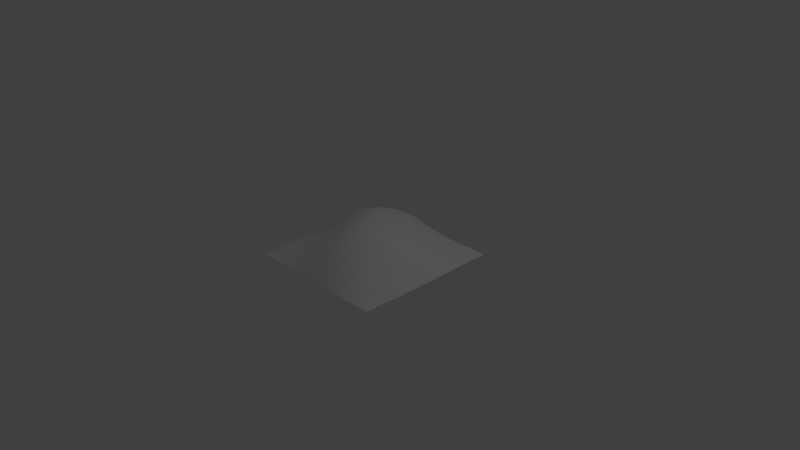 # Source: TrashMound.blend  (saved by Blender 2.77.0; exported with 4.5.12 LTS)
import bpy
from mathutils import Matrix  # noqa: F401  (used for matrix-valued properties, if any)

bpy.ops.wm.read_factory_settings(use_empty=True)
scene = bpy.context.scene
scene.name = 'Scene'

# ---- collections
col_collection_1 = bpy.data.collections.new('Collection 1'); scene.collection.children.link(col_collection_1)

# ---- world
world_world = bpy.data.worlds.new('World'); scene.world = world_world
world_world.color = (0.05088, 0.05088, 0.05088)
world_world.use_sun_shadow = False
world_world.sun_shadow_jitter_overblur = 0.0
world_world.cycles.sampling_method = 'MANUAL'

# ---- cameras
cam_camera = bpy.data.cameras.new('Camera')
cam_camera.clip_end = 100.0
cam_camera.lens = 35.0
cam_camera.sensor_width = 32.0
cam_camera.sensor_height = 18.0
cam_camera.ortho_scale = 7.314
cam_camera.dof.focus_distance = 0.0
cam_camera.dof.aperture_fstop = 128.0

# ---- lights
light_lamp = bpy.data.lights.new('Lamp', 'POINT')
light_lamp.transmission_factor = 0.0
light_lamp.cutoff_distance = 30.0
light_lamp.energy = 100.0
light_lamp.shadow_buffer_clip_start = 1.001
light_lamp.shadow_soft_size = 0.1
light_lamp.shadow_maximum_resolution = 0.006
light_lamp.use_absolute_resolution = True

# ---- meshes
me_plane = bpy.data.meshes.new('Plane')
me_plane.from_pydata([(-1.0, -1.0, 0.0), (1.0, -1.0, 0.004799), (-1.0, 1.0, 0.004799), (1.0, 1.0, 0.0), (-1.0, 0.0, 0.0), (0.0, -1.0, 0.0), (1.0, 0.0, 0.0), (0.0, 1.0, 0.0), (0.0, 0.0, 0.4935), (-1.0, -0.5, 0.02165), (0.5, -1.0, 0.0), (1.0, 0.5, 0.005343), (-0.5, 1.0, 0.02431), (-1.0, 0.5, 0.0), (-0.5, -1.0, 0.005116), (1.0, -0.5, 0.0), (0.5, 1.0, 0.0), (0.0, 0.5, 0.4357), (0.0, -0.5, 0.4349), (-0.5, 0.0, 0.2776), (0.5, 0.0, 0.4408), (0.5, -0.5, 0.2776), (-0.5, -0.5, 0.2062), (-0.5, 0.5, 0.2776), (0.5, 0.5, 0.2062), (-1.0, -0.75, 0.004799), (0.75, -1.0, 0.01128), (1.0, 0.75, 0.004799), (-0.75, 1.0, 0.01746), (-1.0, 0.25, 0.0), (-0.25, -1.0, 0.0), (1.0, -0.25, 0.0), (0.25, 1.0, 0.0), (0.0, 0.75, 0.2776), (0.0, -0.25, 0.4935), (-0.75, 0.0, 0.2062), (0.25, 0.0, 0.4935), (-1.0, -0.25, 0.0), (0.25, -1.0, 0.0), (1.0, 0.25, 0.0), (-0.25, 1.0, 0.0), (-1.0, 0.75, 0.04234), (-0.75, -1.0, 0.004799), (1.0, -0.75, 0.01514), (0.75, 1.0, 0.004799), (0.0, 0.25, 0.4935), (0.0, -0.75, 0.2776), (-0.25, 0.0, 0.4935), (0.75, 0.0, 0.2776), (0.5, -0.25, 0.4408), (0.5, -0.75, 0.2062), (0.25, -0.5, 0.4349), (0.75, -0.5, 0.2062), (-0.5, -0.25, 0.2776), (-0.5, -0.75, 0.09597), (-0.75, -0.5, 0.09597), (-0.25, -0.5, 0.2776), (-0.5, 0.75, 0.2062), (-0.5, 0.25, 0.413), (-0.75, 0.5, 0.2062), (-0.25, 0.5, 0.413), (0.5, 0.75, 0.09597), (0.5, 0.25, 0.2776), (0.25, 0.5, 0.2776), (0.75, 0.5, 0.09597), (0.75, 0.25, 0.2062), (0.25, 0.25, 0.4478), (0.25, 0.75, 0.2062), (-0.25, 0.25, 0.4935), (-0.75, 0.25, 0.2776), (-0.75, 0.75, 0.09597), (-0.25, -0.75, 0.2062), (-0.75, -0.75, 0.04234), (-0.75, -0.25, 0.1234), (0.75, -0.75, 0.09597), (0.25, -0.75, 0.2776), (0.25, -0.25, 0.4935), (0.75, -0.25, 0.2776), (-0.25, -0.25, 0.4228), (-0.25, 0.75, 0.2776), (0.75, 0.75, 0.04234)], [], [(80, 27, 3, 44), (79, 33, 7, 40), (78, 34, 8, 47), (77, 31, 6, 48), (76, 49, 20, 36), (75, 50, 21, 51), (74, 43, 15, 52), (73, 53, 19, 35), (72, 54, 22, 55), (71, 46, 18, 56), (70, 57, 12, 28), (69, 58, 23, 59), (68, 45, 17, 60), (67, 61, 16, 32), (66, 62, 24, 63), (65, 39, 11, 64), (62, 65, 64, 24), (20, 48, 65, 62), (48, 6, 39, 65), (45, 66, 63, 17), (8, 36, 66, 45), (36, 20, 62, 66), (33, 67, 32, 7), (17, 63, 67, 33), (63, 24, 61, 67), (58, 68, 60, 23), (19, 47, 68, 58), (47, 8, 45, 68), (29, 69, 59, 13), (4, 35, 69, 29), (35, 19, 58, 69), (41, 70, 28, 2), (13, 59, 70, 41), (59, 23, 57, 70), (54, 71, 56, 22), (14, 30, 71, 54), (30, 5, 46, 71), (25, 72, 55, 9), (0, 42, 72, 25), (42, 14, 54, 72), (37, 73, 35, 4), (9, 55, 73, 37), (55, 22, 53, 73), (50, 74, 52, 21), (10, 26, 74, 50), (26, 1, 43, 74), (46, 75, 51, 18), (5, 38, 75, 46), (38, 10, 50, 75), (34, 76, 36, 8), (18, 51, 76, 34), (51, 21, 49, 76), (49, 77, 48, 20), (21, 52, 77, 49), (52, 15, 31, 77), (53, 78, 47, 19), (22, 56, 78, 53), (56, 18, 34, 78), (57, 79, 40, 12), (23, 60, 79, 57), (60, 17, 33, 79), (61, 80, 44, 16), (24, 64, 80, 61), (64, 11, 27, 80)])
me_plane.polygons.foreach_set('use_smooth', [True] * 64)
_uv = me_plane.uv_layers.new(name='UVMap')
_uv.uv.foreach_set('vector', [0.1353, 0.1326, 0.01259, 0.1307, 0.01288, 0.009486, 0.1341, 0.009813, 0.6094, 0.1749, 0.4994, 0.1725, 0.4966, 9.987e-05, 0.6178, 0.001365, 0.6064, 0.6068, 0.5002, 0.6007, 0.5004, 0.5004, 0.6005, 0.5004, 0.1743, 0.607, 0.0003524, 0.6146, 9.987e-05, 0.4931, 0.1728, 0.4968, 0.401, 0.5993, 0.3001, 0.6005, 0.2981, 0.5002, 0.4004, 0.5002, 0.3917, 0.8257, 0.2756, 0.838, 0.2772, 0.7222, 0.3985, 0.7011, 0.1468, 0.852, 0.01793, 0.8583, 0.009002, 0.7368, 0.1614, 0.7233, 0.8636, 0.627, 0.7304, 0.619, 0.7338, 0.5122, 0.8463, 0.5077, 0.8646, 0.8686, 0.7419, 0.8639, 0.7358, 0.7363, 0.8631, 0.7458, 0.6164, 0.8442, 0.5017, 0.8277, 0.4992, 0.7038, 0.62, 0.729, 0.8555, 0.1505, 0.7258, 0.163, 0.739, 0.0176, 0.8599, 0.02192, 0.8256, 0.3941, 0.7053, 0.3987, 0.723, 0.2796, 0.8393, 0.2791, 0.5995, 0.4012, 0.5005, 0.4007, 0.501, 0.2979, 0.6035, 0.2953, 0.3842, 0.1559, 0.2586, 0.1364, 0.2549, 0.007853, 0.3755, 0.00467, 0.3977, 0.3974, 0.2717, 0.3789, 0.2653, 0.2637, 0.3805, 0.2711, 0.1567, 0.3818, 0.005567, 0.372, 0.01041, 0.2515, 0.1381, 0.2559, 0.2717, 0.3789, 0.1567, 0.3818, 0.1381, 0.2559, 0.2653, 0.2637, 0.2981, 0.5002, 0.1728, 0.4968, 0.1567, 0.3818, 0.2717, 0.3789, 0.1728, 0.4968, 9.987e-05, 0.4931, 0.005567, 0.372, 0.1567, 0.3818, 0.5005, 0.4007, 0.3977, 0.3974, 0.3805, 0.2711, 0.501, 0.2979, 0.5004, 0.5004, 0.4004, 0.5002, 0.3977, 0.3974, 0.5005, 0.4007, 0.4004, 0.5002, 0.2981, 0.5002, 0.2717, 0.3789, 0.3977, 0.3974, 0.4994, 0.1725, 0.3842, 0.1559, 0.3755, 0.00467, 0.4966, 9.987e-05, 0.501, 0.2979, 0.3805, 0.2711, 0.3842, 0.1559, 0.4994, 0.1725, 0.3805, 0.2711, 0.2653, 0.2637, 0.2586, 0.1364, 0.3842, 0.1559, 0.7053, 0.3987, 0.5995, 0.4012, 0.6035, 0.2953, 0.723, 0.2796, 0.7338, 0.5122, 0.6005, 0.5004, 0.5995, 0.4012, 0.7053, 0.3987, 0.6005, 0.5004, 0.5004, 0.5004, 0.5005, 0.4007, 0.5995, 0.4012, 0.9976, 0.3892, 0.8256, 0.3941, 0.8393, 0.2791, 0.9909, 0.268, 0.9976, 0.5102, 0.8463, 0.5077, 0.8256, 0.3941, 0.9976, 0.3892, 0.8463, 0.5077, 0.7338, 0.5122, 0.7053, 0.3987, 0.8256, 0.3941, 0.9809, 0.146, 0.8555, 0.1505, 0.8599, 0.02192, 0.9823, 0.02237, 0.9909, 0.268, 0.8393, 0.2791, 0.8555, 0.1505, 0.9809, 0.146, 0.8393, 0.2791, 0.723, 0.2796, 0.7258, 0.163, 0.8555, 0.1505, 0.7419, 0.8639, 0.6164, 0.8442, 0.62, 0.729, 0.7358, 0.7363, 0.745, 0.9913, 0.6251, 0.995, 0.6164, 0.8442, 0.7419, 0.8639, 0.6251, 0.995, 0.5046, 0.9999, 0.5017, 0.8277, 0.6164, 0.8442, 0.9864, 0.8711, 0.8646, 0.8686, 0.8631, 0.7458, 0.9879, 0.7508, 0.9855, 0.9914, 0.8651, 0.9905, 0.8646, 0.8686, 0.9864, 0.8711, 0.8651, 0.9905, 0.745, 0.9913, 0.7419, 0.8639, 0.8646, 0.8686, 0.9955, 0.6306, 0.8636, 0.627, 0.8463, 0.5077, 0.9976, 0.5102, 0.9879, 0.7508, 0.8631, 0.7458, 0.8636, 0.627, 0.9955, 0.6306, 0.8631, 0.7458, 0.7358, 0.7363, 0.7304, 0.619, 0.8636, 0.627, 0.2756, 0.838, 0.1468, 0.852, 0.1614, 0.7233, 0.2772, 0.7222, 0.2614, 0.9901, 0.1401, 0.9814, 0.1468, 0.852, 0.2756, 0.838, 0.1401, 0.9814, 0.01744, 0.9811, 0.01793, 0.8583, 0.1468, 0.852, 0.5017, 0.8277, 0.3917, 0.8257, 0.3985, 0.7011, 0.4992, 0.7038, 0.5046, 0.9999, 0.3834, 0.9992, 0.3917, 0.8257, 0.5017, 0.8277, 0.3834, 0.9992, 0.2614, 0.9901, 0.2756, 0.838, 0.3917, 0.8257, 0.5002, 0.6007, 0.401, 0.5993, 0.4004, 0.5002, 0.5004, 0.5004, 0.4992, 0.7038, 0.3985, 0.7011, 0.401, 0.5993, 0.5002, 0.6007, 0.3985, 0.7011, 0.2772, 0.7222, 0.3001, 0.6005, 0.401, 0.5993, 0.3001, 0.6005, 0.1743, 0.607, 0.1728, 0.4968, 0.2981, 0.5002, 0.2772, 0.7222, 0.1614, 0.7233, 0.1743, 0.607, 0.3001, 0.6005, 0.1614, 0.7233, 0.009002, 0.7368, 0.0003524, 0.6146, 0.1743, 0.607, 0.7304, 0.619, 0.6064, 0.6068, 0.6005, 0.5004, 0.7338, 0.5122, 0.7358, 0.7363, 0.62, 0.729, 0.6064, 0.6068, 0.7304, 0.619, 0.62, 0.729, 0.4992, 0.7038, 0.5002, 0.6007, 0.6064, 0.6068, 0.7258, 0.163, 0.6094, 0.1749, 0.6178, 0.001365, 0.739, 0.0176, 0.723, 0.2796, 0.6035, 0.2953, 0.6094, 0.1749, 0.7258, 0.163, 0.6035, 0.2953, 0.501, 0.2979, 0.4994, 0.1725, 0.6094, 0.1749, 0.2586, 0.1364, 0.1353, 0.1326, 0.1341, 0.009813, 0.2549, 0.007853, 0.2653, 0.2637, 0.1381, 0.2559, 0.1353, 0.1326, 0.2586, 0.1364, 0.1381, 0.2559, 0.01041, 0.2515, 0.01259, 0.1307, 0.1353, 0.1326])
me_plane.use_remesh_preserve_volume = False
me_plane.use_remesh_preserve_attributes = False
me_plane.use_mirror_vertex_groups = False
me_plane.update()

# ---- objects
ob_plane = bpy.data.objects.new('Plane', me_plane)
ob_lamp = bpy.data.objects.new('Lamp', light_lamp)
ob_camera = bpy.data.objects.new('Camera', cam_camera)

# ---- transforms, parenting, visibility, modifiers, constraints
ob_plane.location = (0.0, 0.0, 0.0)
ob_plane.lineart.crease_threshold = 0.0
ob_lamp.location = (4.076, 1.005, 5.904)
ob_lamp.rotation_euler = (0.6503, 0.05522, 1.866)
ob_lamp.lock_rotations_4d = False
ob_lamp.empty_display_type = 'ARROWS'
ob_lamp.color = (0.0, 0.0, 0.0, 0.0)
ob_lamp.lineart.crease_threshold = 0.0
ob_camera.location = (7.481, -6.508, 5.344)
ob_camera.rotation_euler = (1.109, 0.01082, 0.8149)
ob_camera.lock_rotations_4d = False
ob_camera.empty_display_type = 'ARROWS'
ob_camera.color = (0.0, 0.0, 0.0, 0.0)
ob_camera.display_type = 'WIRE'
ob_camera.lineart.crease_threshold = 0.0

# ---- collection membership
col_collection_1.objects.link(ob_plane)
col_collection_1.objects.link(ob_lamp)
col_collection_1.objects.link(ob_camera)

# ---- scene / render settings (as saved in the file)
scene.camera = ob_camera
scene.frame_start = 1; scene.frame_end = 250; scene.frame_set(1)
scene.render.engine = 'BLENDER_EEVEE_NEXT'
scene.render.resolution_percentage = 50
scene.render.dither_intensity = 0.0
scene.cycles.use_denoising = False
scene.cycles.samples = 128
scene.cycles.sampling_pattern = 'TABULATED_SOBOL'
scene.cycles.light_sampling_threshold = 0.0
scene.cycles.use_adaptive_sampling = False
scene.cycles.use_light_tree = False
scene.cycles.blur_glossy = 0.0
scene.cycles.sample_clamp_indirect = 0.0
scene.view_settings.view_transform = 'Standard'
bpy.context.view_layer.update()
